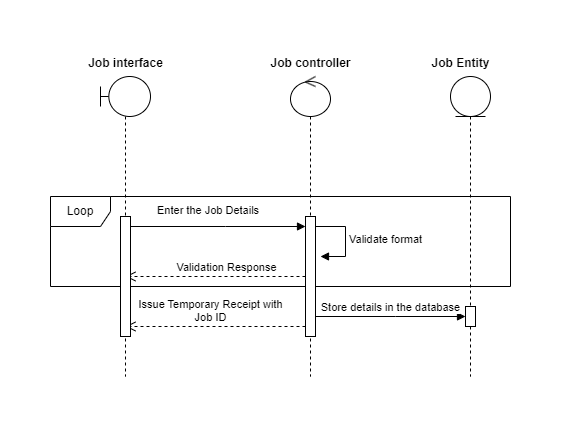

The diagram above was exported from draw.io. Its source (the exported page's mxGraphModel, read from the mxfile embedded in the PNG):
<mxGraphModel dx="1036" dy="606" grid="1" gridSize="10" guides="1" tooltips="1" connect="1" arrows="1" fold="1" page="1" pageScale="1" pageWidth="850" pageHeight="1100" math="0" shadow="0">
  <root>
    <mxCell id="0" />
    <mxCell id="1" parent="0" />
    <mxCell id="DqO4pAlJDc7d32TK_P6J-9" value="" style="html=1;verticalAlign=bottom;endArrow=block;edgeStyle=elbowEdgeStyle;elbow=vertical;curved=0;rounded=0;" parent="1" edge="1">
      <mxGeometry x="0.0909" relative="1" as="geometry">
        <mxPoint x="265" y="180" as="sourcePoint" />
        <Array as="points">
          <mxPoint x="365" y="180" />
        </Array>
        <mxPoint x="445" y="180" as="targetPoint" />
        <mxPoint as="offset" />
      </mxGeometry>
    </mxCell>
    <mxCell id="DqO4pAlJDc7d32TK_P6J-10" value="&lt;div style=&quot;text-align: center;&quot;&gt;&lt;span style=&quot;font-size: 11px; text-wrap-mode: nowrap; background-color: rgb(255, 255, 255);&quot;&gt;Enter the Job Details&lt;/span&gt;&lt;/div&gt;" style="text;whiteSpace=wrap;html=1;" parent="1" vertex="1">
      <mxGeometry x="295" y="150" width="160" height="20" as="geometry" />
    </mxCell>
    <mxCell id="DqO4pAlJDc7d32TK_P6J-11" value="Validation Response" style="html=1;verticalAlign=bottom;endArrow=open;dashed=1;endSize=8;edgeStyle=elbowEdgeStyle;elbow=vertical;curved=0;rounded=0;" parent="1" edge="1">
      <mxGeometry x="-0.1176" relative="1" as="geometry">
        <mxPoint x="265" y="230" as="targetPoint" />
        <Array as="points">
          <mxPoint x="375" y="230" />
        </Array>
        <mxPoint x="444.9999999999999" y="230" as="sourcePoint" />
        <mxPoint as="offset" />
      </mxGeometry>
    </mxCell>
    <mxCell id="DqO4pAlJDc7d32TK_P6J-12" value="Issue Temporary Receipt with&lt;div&gt;Job ID&lt;/div&gt;" style="html=1;verticalAlign=bottom;endArrow=open;dashed=1;endSize=8;edgeStyle=elbowEdgeStyle;elbow=vertical;curved=0;rounded=0;" parent="1" edge="1">
      <mxGeometry x="0.0588" relative="1" as="geometry">
        <mxPoint x="265" y="280" as="targetPoint" />
        <Array as="points">
          <mxPoint x="320" y="280" />
        </Array>
        <mxPoint x="445" y="280" as="sourcePoint" />
        <mxPoint as="offset" />
      </mxGeometry>
    </mxCell>
    <mxCell id="DqO4pAlJDc7d32TK_P6J-14" value="Store details in the database" style="html=1;verticalAlign=bottom;endArrow=block;edgeStyle=elbowEdgeStyle;elbow=vertical;curved=0;rounded=0;" parent="1" edge="1">
      <mxGeometry relative="1" as="geometry">
        <mxPoint x="454.9999999999999" y="270" as="sourcePoint" />
        <Array as="points">
          <mxPoint x="535" y="270" />
        </Array>
        <mxPoint x="605" y="270" as="targetPoint" />
        <mxPoint as="offset" />
      </mxGeometry>
    </mxCell>
    <mxCell id="AHtjYWtxUgqVXyEdnB8b-1" value="Loop" style="shape=umlFrame;whiteSpace=wrap;html=1;pointerEvents=0;" parent="1" vertex="1">
      <mxGeometry x="190" y="150" width="460" height="90" as="geometry" />
    </mxCell>
    <mxCell id="LZ-deDiJHcOShq7hP9gU-1" value="" style="shape=umlLifeline;perimeter=lifelinePerimeter;whiteSpace=wrap;html=1;container=1;dropTarget=0;collapsible=0;recursiveResize=0;outlineConnect=0;portConstraint=eastwest;newEdgeStyle={&quot;curved&quot;:0,&quot;rounded&quot;:0};participant=umlBoundary;" vertex="1" parent="1">
      <mxGeometry x="240" y="30" width="50" height="300" as="geometry" />
    </mxCell>
    <mxCell id="LZ-deDiJHcOShq7hP9gU-5" value="" style="html=1;points=[[0,0,0,0,5],[0,1,0,0,-5],[1,0,0,0,5],[1,1,0,0,-5]];perimeter=orthogonalPerimeter;outlineConnect=0;targetShapes=umlLifeline;portConstraint=eastwest;newEdgeStyle={&quot;curved&quot;:0,&quot;rounded&quot;:0};" vertex="1" parent="LZ-deDiJHcOShq7hP9gU-1">
      <mxGeometry x="20" y="140" width="10" height="120" as="geometry" />
    </mxCell>
    <mxCell id="LZ-deDiJHcOShq7hP9gU-2" value="" style="shape=umlLifeline;perimeter=lifelinePerimeter;whiteSpace=wrap;html=1;container=1;dropTarget=0;collapsible=0;recursiveResize=0;outlineConnect=0;portConstraint=eastwest;newEdgeStyle={&quot;curved&quot;:0,&quot;rounded&quot;:0};participant=umlEntity;" vertex="1" parent="1">
      <mxGeometry x="590" y="30" width="40" height="300" as="geometry" />
    </mxCell>
    <mxCell id="LZ-deDiJHcOShq7hP9gU-6" value="" style="html=1;points=[[0,0,0,0,5],[0,1,0,0,-5],[1,0,0,0,5],[1,1,0,0,-5]];perimeter=orthogonalPerimeter;outlineConnect=0;targetShapes=umlLifeline;portConstraint=eastwest;newEdgeStyle={&quot;curved&quot;:0,&quot;rounded&quot;:0};" vertex="1" parent="LZ-deDiJHcOShq7hP9gU-2">
      <mxGeometry x="15" y="230" width="10" height="20" as="geometry" />
    </mxCell>
    <mxCell id="LZ-deDiJHcOShq7hP9gU-3" value="" style="shape=umlLifeline;perimeter=lifelinePerimeter;whiteSpace=wrap;html=1;container=1;dropTarget=0;collapsible=0;recursiveResize=0;outlineConnect=0;portConstraint=eastwest;newEdgeStyle={&quot;curved&quot;:0,&quot;rounded&quot;:0};participant=umlControl;" vertex="1" parent="1">
      <mxGeometry x="430" y="30" width="40" height="300" as="geometry" />
    </mxCell>
    <mxCell id="LZ-deDiJHcOShq7hP9gU-4" value="" style="html=1;points=[[0,0,0,0,5],[0,1,0,0,-5],[1,0,0,0,5],[1,1,0,0,-5]];perimeter=orthogonalPerimeter;outlineConnect=0;targetShapes=umlLifeline;portConstraint=eastwest;newEdgeStyle={&quot;curved&quot;:0,&quot;rounded&quot;:0};" vertex="1" parent="LZ-deDiJHcOShq7hP9gU-3">
      <mxGeometry x="15" y="140" width="10" height="120" as="geometry" />
    </mxCell>
    <mxCell id="LZ-deDiJHcOShq7hP9gU-7" value="Job interface" style="text;align=center;fontStyle=1;verticalAlign=middle;spacingLeft=3;spacingRight=3;strokeColor=none;rotatable=0;points=[[0,0.5],[1,0.5]];portConstraint=eastwest;html=1;" vertex="1" parent="1">
      <mxGeometry x="225" y="4" width="80" height="26" as="geometry" />
    </mxCell>
    <mxCell id="LZ-deDiJHcOShq7hP9gU-8" value="Job Entity" style="text;align=center;fontStyle=1;verticalAlign=middle;spacingLeft=3;spacingRight=3;strokeColor=none;rotatable=0;points=[[0,0.5],[1,0.5]];portConstraint=eastwest;html=1;" vertex="1" parent="1">
      <mxGeometry x="560" y="4" width="80" height="26" as="geometry" />
    </mxCell>
    <mxCell id="LZ-deDiJHcOShq7hP9gU-9" value="Job controller" style="text;align=center;fontStyle=1;verticalAlign=middle;spacingLeft=3;spacingRight=3;strokeColor=none;rotatable=0;points=[[0,0.5],[1,0.5]];portConstraint=eastwest;html=1;" vertex="1" parent="1">
      <mxGeometry x="410" y="4" width="80" height="26" as="geometry" />
    </mxCell>
    <mxCell id="LZ-deDiJHcOShq7hP9gU-11" value="Validate format" style="html=1;align=left;spacingLeft=2;endArrow=block;rounded=0;edgeStyle=orthogonalEdgeStyle;curved=0;rounded=0;" edge="1" parent="1">
      <mxGeometry relative="1" as="geometry">
        <mxPoint x="455" y="180" as="sourcePoint" />
        <Array as="points">
          <mxPoint x="485" y="210" />
        </Array>
        <mxPoint x="460" y="210" as="targetPoint" />
      </mxGeometry>
    </mxCell>
  </root>
</mxGraphModel>